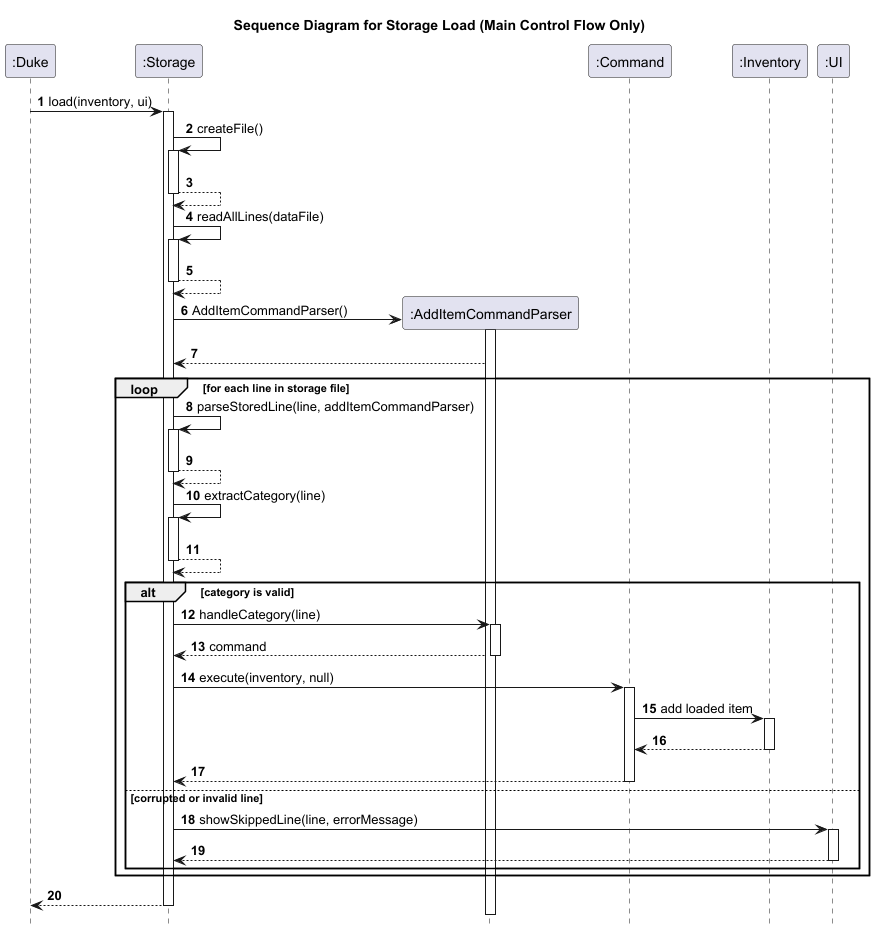

The diagram above was rendered by PlantUML. Its source (embedded in the PNG):
@startuml
title Sequence Diagram for Storage Load (Main Control Flow Only)

autonumber
hide footbox

participant ":Duke" as Duke
participant ":Storage" as Storage
participant ":AddItemCommandParser" as AddItemCommandParser
participant ":Command" as Command
participant ":Inventory" as Inventory
participant ":UI" as UI

Duke -> Storage: load(inventory, ui)
activate Storage

Storage -> Storage: createFile()
activate Storage
Storage --> Storage
deactivate Storage

Storage -> Storage: readAllLines(dataFile)
activate Storage
Storage --> Storage
deactivate Storage

create AddItemCommandParser
Storage -> AddItemCommandParser: AddItemCommandParser()
activate AddItemCommandParser
AddItemCommandParser --> Storage

loop for each line in storage file
    Storage -> Storage: parseStoredLine(line, addItemCommandParser)
    activate Storage
    Storage --> Storage
    deactivate Storage

    Storage -> Storage: extractCategory(line)
    activate Storage
    Storage --> Storage
    deactivate Storage

    alt category is valid
        Storage -> AddItemCommandParser: handleCategory(line)
        activate AddItemCommandParser
        AddItemCommandParser --> Storage: command
        deactivate AddItemCommandParser

        Storage -> Command: execute(inventory, null)
        activate Command
        Command -> Inventory: add loaded item
        activate Inventory
        Inventory --> Command
        deactivate Inventory
        Command --> Storage
        deactivate Command
    else corrupted or invalid line
        Storage -> UI: showSkippedLine(line, errorMessage)
        activate UI
        UI --> Storage
        deactivate UI
    end
end

Storage --> Duke
deactivate Storage

@enduml